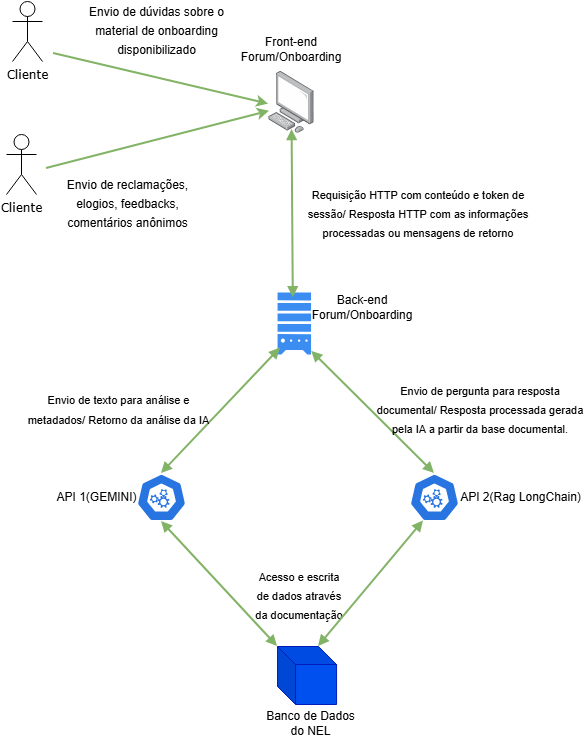

The diagram above was exported from draw.io. Its source (the exported page's mxGraphModel, read from the mxfile embedded in the PNG):
<mxGraphModel dx="1042" dy="562" grid="0" gridSize="10" guides="1" tooltips="1" connect="1" arrows="1" fold="1" page="1" pageScale="1" pageWidth="827" pageHeight="1169" background="light-dark(#ffffff, #121212)" math="0" shadow="0">
  <root>
    <mxCell id="0" />
    <mxCell id="1" parent="0" />
    <mxCell id="svJcxr6EsDPQcf2fI3N2-1" value="Cliente" style="shape=umlActor;verticalLabelPosition=bottom;verticalAlign=top;html=1;outlineConnect=0;strokeColor=light-dark(#000000,#FFFFFF);fillColor=light-dark(#FFFFFF,#FFFFFF);fontFamily=Verdana;" parent="1" vertex="1">
      <mxGeometry x="59" y="149" width="30" height="60" as="geometry" />
    </mxCell>
    <mxCell id="svJcxr6EsDPQcf2fI3N2-2" value="" style="shape=cube;whiteSpace=wrap;html=1;boundedLbl=1;backgroundOutline=1;darkOpacity=0.05;darkOpacity2=0.1;fillColor=#0050ef;fontColor=#ffffff;strokeColor=light-dark(#001DBC, #041471);size=18;" parent="1" vertex="1">
      <mxGeometry x="330.06" y="661" width="59" height="58" as="geometry" />
    </mxCell>
    <mxCell id="svJcxr6EsDPQcf2fI3N2-5" value="" style="image;points=[];aspect=fixed;html=1;align=center;shadow=0;dashed=0;image=img/lib/allied_telesis/computer_and_terminals/Personal_Computer.svg;" parent="1" vertex="1">
      <mxGeometry x="321.2" y="85.99999999999997" width="45.6" height="61.800000000000004" as="geometry" />
    </mxCell>
    <mxCell id="svJcxr6EsDPQcf2fI3N2-9" value="" style="sketch=0;html=1;aspect=fixed;strokeColor=none;shadow=0;fillColor=#3B8DF1;verticalAlign=top;labelPosition=center;verticalLabelPosition=bottom;shape=mxgraph.gcp2.compute_engine_2" parent="1" vertex="1">
      <mxGeometry x="330.06" y="307" width="33.48" height="62" as="geometry" />
    </mxCell>
    <mxCell id="svJcxr6EsDPQcf2fI3N2-12" value="" style="aspect=fixed;sketch=0;html=1;dashed=0;whitespace=wrap;verticalLabelPosition=bottom;verticalAlign=top;fillColor=light-dark(#2875E2,#FF9999);strokeColor=#ffffff;points=[[0.005,0.63,0],[0.1,0.2,0],[0.9,0.2,0],[0.5,0,0],[0.995,0.63,0],[0.72,0.99,0],[0.5,1,0],[0.28,0.99,0]];shape=mxgraph.kubernetes.icon2;prIcon=api" parent="1" vertex="1">
      <mxGeometry x="189" y="488" width="50" height="48" as="geometry" />
    </mxCell>
    <mxCell id="svJcxr6EsDPQcf2fI3N2-13" value="" style="aspect=fixed;sketch=0;html=1;dashed=0;whitespace=wrap;verticalLabelPosition=bottom;verticalAlign=top;fillColor=light-dark(#2875E2,#CC99FF);strokeColor=#ffffff;points=[[0.005,0.63,0],[0.1,0.2,0],[0.9,0.2,0],[0.5,0,0],[0.995,0.63,0],[0.72,0.99,0],[0.5,1,0],[0.28,0.99,0]];shape=mxgraph.kubernetes.icon2;prIcon=api" parent="1" vertex="1">
      <mxGeometry x="462" y="488" width="50" height="48" as="geometry" />
    </mxCell>
    <mxCell id="svJcxr6EsDPQcf2fI3N2-32" value="" style="endArrow=block;startArrow=block;endFill=1;startFill=1;html=1;rounded=0;curved=1;exitX=0.5;exitY=0;exitDx=0;exitDy=0;exitPerimeter=0;entryX=0.088;entryY=0.897;entryDx=0;entryDy=0;entryPerimeter=0;strokeWidth=2;fillColor=#d5e8d4;strokeColor=light-dark(#82b366, #c6c8f0);" parent="1" source="svJcxr6EsDPQcf2fI3N2-12" target="svJcxr6EsDPQcf2fI3N2-9" edge="1">
      <mxGeometry width="160" relative="1" as="geometry">
        <mxPoint x="278" y="408" as="sourcePoint" />
        <mxPoint x="438" y="408" as="targetPoint" />
      </mxGeometry>
    </mxCell>
    <mxCell id="svJcxr6EsDPQcf2fI3N2-33" value="" style="endArrow=block;startArrow=block;endFill=1;startFill=1;html=1;rounded=0;curved=1;exitX=0.5;exitY=0;exitDx=0;exitDy=0;exitPerimeter=0;entryX=1.02;entryY=0.948;entryDx=0;entryDy=0;entryPerimeter=0;strokeWidth=2;fillColor=#d5e8d4;strokeColor=light-dark(#82b366, #c6c8f0);" parent="1" source="svJcxr6EsDPQcf2fI3N2-13" target="svJcxr6EsDPQcf2fI3N2-9" edge="1">
      <mxGeometry width="160" relative="1" as="geometry">
        <mxPoint x="394" y="467" as="sourcePoint" />
        <mxPoint x="461" y="397" as="targetPoint" />
      </mxGeometry>
    </mxCell>
    <mxCell id="svJcxr6EsDPQcf2fI3N2-37" value="" style="endArrow=block;startArrow=block;endFill=1;startFill=1;html=1;rounded=0;curved=1;exitX=0.47;exitY=0.084;exitDx=0;exitDy=0;exitPerimeter=0;entryX=0.513;entryY=0.94;entryDx=0;entryDy=0;entryPerimeter=0;strokeWidth=2;fillColor=#d5e8d4;strokeColor=light-dark(#82b366, #c6c8f0);" parent="1" source="svJcxr6EsDPQcf2fI3N2-9" target="svJcxr6EsDPQcf2fI3N2-5" edge="1">
      <mxGeometry width="160" relative="1" as="geometry">
        <mxPoint x="259" y="357" as="sourcePoint" />
        <mxPoint x="326" y="287" as="targetPoint" />
      </mxGeometry>
    </mxCell>
    <mxCell id="svJcxr6EsDPQcf2fI3N2-38" value="" style="endArrow=classic;html=1;rounded=0;curved=1;fillColor=#d5e8d4;strokeColor=light-dark(#82b366, #c6c8f0);strokeWidth=2;entryX=0.018;entryY=0.643;entryDx=0;entryDy=0;entryPerimeter=0;" parent="1" target="svJcxr6EsDPQcf2fI3N2-5" edge="1">
      <mxGeometry width="50" height="50" relative="1" as="geometry">
        <mxPoint x="99" y="183" as="sourcePoint" />
        <mxPoint x="256" y="126" as="targetPoint" />
      </mxGeometry>
    </mxCell>
    <mxCell id="svJcxr6EsDPQcf2fI3N2-41" value="Front-end Forum/Onboarding" style="text;html=1;whiteSpace=wrap;strokeColor=none;fillColor=none;align=center;verticalAlign=middle;rounded=0;" parent="1" vertex="1">
      <mxGeometry x="314" y="49" width="60" height="30" as="geometry" />
    </mxCell>
    <mxCell id="svJcxr6EsDPQcf2fI3N2-42" value="Back-end Forum/Onboarding" style="text;html=1;whiteSpace=wrap;strokeColor=none;fillColor=none;align=center;verticalAlign=middle;rounded=0;" parent="1" vertex="1">
      <mxGeometry x="385" y="307" width="60" height="30" as="geometry" />
    </mxCell>
    <mxCell id="svJcxr6EsDPQcf2fI3N2-43" value="API 1(GEMINI)" style="text;html=1;whiteSpace=wrap;strokeColor=none;fillColor=none;align=center;verticalAlign=middle;rounded=0;" parent="1" vertex="1">
      <mxGeometry x="106" y="500.5" width="87" height="23" as="geometry" />
    </mxCell>
    <mxCell id="svJcxr6EsDPQcf2fI3N2-44" value="API 2(Rag LongChain)" style="text;html=1;whiteSpace=wrap;strokeColor=none;fillColor=none;align=center;verticalAlign=middle;rounded=0;" parent="1" vertex="1">
      <mxGeometry x="509" y="504" width="129" height="16" as="geometry" />
    </mxCell>
    <mxCell id="svJcxr6EsDPQcf2fI3N2-45" value="Banco de Dados do NEL" style="text;html=1;whiteSpace=wrap;strokeColor=none;fillColor=none;align=center;verticalAlign=middle;rounded=0;" parent="1" vertex="1">
      <mxGeometry x="314" y="723" width="98.94" height="30" as="geometry" />
    </mxCell>
    <mxCell id="O64dGEh8nVybBjGM5HnP-1" value="&lt;font style=&quot;font-size: 12px;&quot;&gt; Envio de reclamações, elogios, feedbacks, comentários anônimos&lt;/font&gt;" style="text;html=1;whiteSpace=wrap;strokeColor=none;fillColor=none;align=center;verticalAlign=middle;rounded=0;fontSize=16;strokeWidth=6;" parent="1" vertex="1">
      <mxGeometry x="115" y="200" width="131" height="34" as="geometry" />
    </mxCell>
    <mxCell id="O64dGEh8nVybBjGM5HnP-3" value="&lt;font style=&quot;font-size: 11px;&quot;&gt;&lt;font style=&quot;&quot;&gt;Requisição HTTP com conteúdo e token de sessão/&amp;nbsp;&lt;/font&gt;&lt;span style=&quot;&quot; data-end=&quot;854&quot; data-start=&quot;837&quot;&gt;Resposta HTTP&lt;/span&gt; com as informações processadas ou mensagens de retorno&lt;/font&gt;" style="text;html=1;whiteSpace=wrap;strokeColor=none;fillColor=none;align=center;verticalAlign=middle;rounded=0;fontSize=16;" parent="1" vertex="1">
      <mxGeometry x="349" y="209" width="244" height="36" as="geometry" />
    </mxCell>
    <mxCell id="O64dGEh8nVybBjGM5HnP-5" value="&lt;font style=&quot;font-size: 11px;&quot;&gt;&lt;font style=&quot;&quot;&gt;Envio de texto para análise e metadados/&amp;nbsp;&lt;/font&gt;&lt;span data-end=&quot;1214&quot; data-start=&quot;1192&quot;&gt;Retorno da análise&lt;/span&gt; da IA&lt;/font&gt;" style="text;html=1;whiteSpace=wrap;strokeColor=none;fillColor=none;align=center;verticalAlign=middle;rounded=0;fontSize=16;" parent="1" vertex="1">
      <mxGeometry x="75" y="408" width="193" height="30" as="geometry" />
    </mxCell>
    <mxCell id="O64dGEh8nVybBjGM5HnP-6" value="&lt;font style=&quot;font-size: 11px;&quot;&gt;&lt;font style=&quot;&quot;&gt;Envio de pergunta para resposta documental/&amp;nbsp;&lt;/font&gt;&lt;span data-end=&quot;1554&quot; data-start=&quot;1531&quot;&gt;Resposta processada&lt;/span&gt; gerada pela IA a partir da base documental.&lt;/font&gt;" style="text;html=1;whiteSpace=wrap;strokeColor=none;fillColor=none;align=center;verticalAlign=middle;rounded=0;fontSize=16;" parent="1" vertex="1">
      <mxGeometry x="426" y="408" width="214" height="30" as="geometry" />
    </mxCell>
    <mxCell id="O64dGEh8nVybBjGM5HnP-7" value="&lt;font style=&quot;font-size: 11px;&quot;&gt;Acesso e escrita de dados através da documentação&lt;/font&gt;" style="text;html=1;whiteSpace=wrap;strokeColor=none;fillColor=none;align=center;verticalAlign=middle;rounded=0;fontSize=16;" parent="1" vertex="1">
      <mxGeometry x="307" y="594" width="89.94" height="30" as="geometry" />
    </mxCell>
    <mxCell id="O64dGEh8nVybBjGM5HnP-10" value="" style="endArrow=block;startArrow=block;endFill=1;startFill=1;html=1;rounded=0;curved=1;exitX=0.5;exitY=1;exitDx=0;exitDy=0;exitPerimeter=0;entryX=0;entryY=0;entryDx=0;entryDy=0;entryPerimeter=0;strokeWidth=2;fillColor=#d5e8d4;strokeColor=light-dark(#82b366, #c6c8f0);" parent="1" source="svJcxr6EsDPQcf2fI3N2-12" target="svJcxr6EsDPQcf2fI3N2-2" edge="1">
      <mxGeometry width="160" relative="1" as="geometry">
        <mxPoint x="291" y="519" as="sourcePoint" />
        <mxPoint x="410" y="394" as="targetPoint" />
      </mxGeometry>
    </mxCell>
    <mxCell id="O64dGEh8nVybBjGM5HnP-11" value="" style="endArrow=block;startArrow=block;endFill=1;startFill=1;html=1;rounded=0;curved=1;exitX=0;exitY=0;exitDx=41;exitDy=0;exitPerimeter=0;entryX=0.28;entryY=0.99;entryDx=0;entryDy=0;entryPerimeter=0;strokeWidth=2;fillColor=#d5e8d4;strokeColor=light-dark(#82b366, #c6c8f0);" parent="1" source="svJcxr6EsDPQcf2fI3N2-2" target="svJcxr6EsDPQcf2fI3N2-13" edge="1">
      <mxGeometry width="160" relative="1" as="geometry">
        <mxPoint x="479" y="639" as="sourcePoint" />
        <mxPoint x="598" y="514" as="targetPoint" />
      </mxGeometry>
    </mxCell>
    <mxCell id="Jepr1q_J1qBXuN8RjUTm-1" value="Cliente" style="shape=umlActor;verticalLabelPosition=bottom;verticalAlign=top;html=1;outlineConnect=0;strokeColor=light-dark(#000000,#FFFFFF);fillColor=light-dark(#FFFFFF,#FFFFFF);fontFamily=Verdana;" vertex="1" parent="1">
      <mxGeometry x="65" y="16" width="30" height="60" as="geometry" />
    </mxCell>
    <mxCell id="Jepr1q_J1qBXuN8RjUTm-2" value="" style="endArrow=classic;html=1;rounded=0;curved=1;fillColor=#d5e8d4;strokeColor=light-dark(#82b366, #c6c8f0);strokeWidth=2;entryX=0;entryY=0.528;entryDx=0;entryDy=0;entryPerimeter=0;" edge="1" parent="1" target="svJcxr6EsDPQcf2fI3N2-5">
      <mxGeometry width="50" height="50" relative="1" as="geometry">
        <mxPoint x="106" y="68" as="sourcePoint" />
        <mxPoint x="325" y="68" as="targetPoint" />
      </mxGeometry>
    </mxCell>
    <mxCell id="Jepr1q_J1qBXuN8RjUTm-3" value="&lt;font style=&quot;font-size: 12px;&quot;&gt; Envio de dúvidas sobre o material de onboarding disponibilizado&lt;/font&gt;" style="text;html=1;whiteSpace=wrap;strokeColor=none;fillColor=none;align=center;verticalAlign=middle;rounded=0;fontSize=16;strokeWidth=6;" vertex="1" parent="1">
      <mxGeometry x="133" y="27" width="153" height="34" as="geometry" />
    </mxCell>
  </root>
</mxGraphModel>